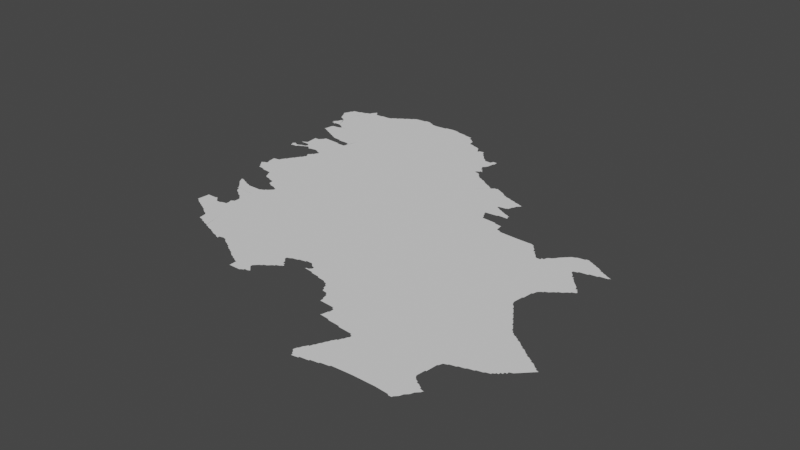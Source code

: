 # Source: serbia.blend  (saved by Blender 3.3.6; exported with 4.5.12 LTS)
import bpy
from mathutils import Matrix  # noqa: F401  (used for matrix-valued properties, if any)

bpy.ops.wm.read_factory_settings(use_empty=True)
scene = bpy.context.scene
scene.name = 'Scene'

# ---- collections
col_collection = bpy.data.collections.new('Collection'); scene.collection.children.link(col_collection)

# ---- node groups
ng_auto_smooth = bpy.data.node_groups.new('Auto Smooth', 'GeometryNodeTree')
_s = ng_auto_smooth.interface.new_socket(name='Geometry', in_out='OUTPUT', socket_type='NodeSocketGeometry')
_s = ng_auto_smooth.interface.new_socket(name='Geometry', in_out='INPUT', socket_type='NodeSocketGeometry')
_s = ng_auto_smooth.interface.new_socket(name='Angle', in_out='INPUT', socket_type='NodeSocketFloat')
_s.subtype = 'ANGLE'
_s.min_value = 0.0
_s.max_value = 3.142
ng_auto_smooth.is_modifier = True
_N = ng_auto_smooth.nodes; _L = ng_auto_smooth.links
n0 = _N.new('NodeGroupOutput'); n0.name = 'Group Output'; n0.location = (480, -100)
n1 = _N.new('NodeGroupInput'); n1.name = 'Group Input'; n1.location = (-420, -300)
n2 = _N.new('NodeGroupInput'); n2.name = 'Group Input.001'; n2.location = (-60, -100)
n3 = _N.new('GeometryNodeSetShadeSmooth'); n3.name = 'Set Shade Smooth'; n3.location = (120, -100)
n3.domain = 'EDGE'
n4 = _N.new('GeometryNodeSetShadeSmooth'); n4.name = 'Set Shade Smooth.001'; n4.location = (300, -100)
n5 = _N.new('GeometryNodeInputMeshEdgeAngle'); n5.name = 'Edge Angle'; n5.location = (-420, -220)
n6 = _N.new('GeometryNodeInputEdgeSmooth'); n6.name = 'Is Edge Smooth'; n6.location = (-60, -160)
n7 = _N.new('GeometryNodeInputShadeSmooth'); n7.name = 'Is Face Smooth'; n7.location = (-240, -340)
n8 = _N.new('FunctionNodeBooleanMath'); n8.name = 'Boolean Math'; n8.location = (-60, -220)
n9 = _N.new('FunctionNodeCompare'); n9.name = 'Compare'; n9.location = (-240, -180)
n9.operation = 'LESS_EQUAL'
_L.new(n5.outputs[0], n9.inputs[0])
_L.new(n4.outputs[0], n0.inputs[0])
_L.new(n1.outputs[1], n9.inputs[1])
_L.new(n9.outputs[0], n8.inputs[0])
_L.new(n7.outputs[0], n8.inputs[1])
_L.new(n2.outputs[0], n3.inputs[0])
_L.new(n6.outputs[0], n3.inputs[1])
_L.new(n3.outputs[0], n4.inputs[0])
_L.new(n8.outputs[0], n3.inputs[2])
n0.is_active_output = True

# ---- world
world_world = bpy.data.worlds.new('World'); scene.world = world_world
world_world.use_nodes = True; world_world.node_tree.nodes.clear()
_N = world_world.node_tree.nodes; _L = world_world.node_tree.links
n0 = _N.new('ShaderNodeOutputWorld'); n0.name = 'World Output'; n0.location = (300, 300)
n1 = _N.new('ShaderNodeBackground'); n1.name = 'Background'; n1.location = (10, 300)
n1.inputs[0].default_value = (0.05088, 0.05088, 0.05088, 1.0)
_L.new(n1.outputs[0], n0.inputs[0])
n0.is_active_output = True
world_world.color = (0.05088, 0.05088, 0.05088)
world_world.use_sun_shadow = False
world_world.sun_shadow_jitter_overblur = 0.0

# ---- meshes
me_mesh = bpy.data.meshes.new('Mesh')
me_mesh.from_pydata([(18.88, 45.76, -9.615e-08), (18.86, 45.8, -8.261e-08), (18.85, 45.81, -3.287e-08), (18.86, 45.84, -5.771e-08), (18.87, 45.79, -9.597e-08), (18.87, 45.85, -9.773e-08), (18.88, 45.89, -6.409e-08), (19.1, 44.39, -4.538e-08), (19.12, 44.36, -4.619e-08), (19.12, 44.39, -8.334e-08), (19.12, 44.4, -1.028e-07), (19.14, 44.33, -7.025e-08), (19.13, 44.35, -9.383e-08), (19.14, 44.44, -6.255e-08), (19.16, 44.3, -1.206e-07), (19.15, 44.33, -9.897e-08), (19.15, 44.41, -9.827e-08), (19.15, 44.43, -9.536e-08), (19.19, 44.53, -1.21e-07), (19.45, 44.41, -9.988e-08), (19.23, 44.29, -9.56e-08), (19.13, 44.52, -6.344e-08), (19.2, 44.56, -1.471e-07), (19.0, 44.9, -7.213e-08), (19.02, 44.86, -1.09e-07), (19.01, 44.89, -9.487e-08), (19.01, 44.91, -8.711e-08), (19.03, 44.86, -4.786e-08), (19.03, 44.87, -9.926e-08), (19.02, 44.92, 1.22e-08), (19.08, 44.87, -1.191e-07), (19.06, 44.9, -9.315e-08), (19.05, 44.98, -3.329e-08), (19.05, 44.98, -4.994e-08), (19.05, 44.98, -2.429e-08), (19.06, 44.99, -2.127e-07), (19.07, 44.98, -8.488e-08), (19.08, 45.0, 3.764e-07), (19.09, 44.89, -9.848e-08), (19.09, 44.91, -9.11e-08), (19.09, 44.98, 1.677e-08), (19.1, 45.01, -8.365e-08), (19.12, 44.9, -1.375e-07), (19.1, 44.92, -7.607e-08), (19.13, 44.98, -1.028e-07), (19.13, 44.91, -9.681e-08), (19.15, 44.93, -8.754e-08), (19.16, 44.92, -1.153e-07), (19.15, 44.94, 3.485e-07), (19.16, 44.95, -1.671e-07), (19.18, 45.05, -9.988e-08), (19.15, 44.94, -5.438e-08), (19.15, 44.96, -5.67e-07), (19.15, 44.97, -9.391e-08), (19.17, 44.93, -9.597e-08), (19.2, 44.92, -6.354e-08), (19.19, 44.93, -9.597e-08), (18.98, 45.38, -9.666e-08), (18.99, 45.39, -8.939e-08), (19.0, 45.47, -8.06e-08), (19.02, 45.36, -7.525e-08), (19.01, 45.37, -9.451e-08), (19.01, 45.47, -9.914e-08), (19.06, 45.34, -7.937e-08), (19.05, 45.35, -9.509e-08), (19.09, 45.13, -8.745e-08), (19.1, 45.32, -7.776e-08), (19.09, 45.33, -9.456e-08), (19.13, 45.13, -9.217e-08), (19.14, 45.3, -8.576e-08), (19.13, 45.31, -9.322e-08), (19.15, 45.15, -5.377e-08), (19.16, 45.16, -6.193e-08), (19.17, 45.17, -9.5e-08), (19.18, 45.19, 6.057e-07), (19.17, 45.18, -7.755e-07), (19.18, 45.28, -8.271e-08), (19.17, 45.29, -9.792e-08), (19.19, 45.19, -1.131e-07), (18.9, 45.72, -9.477e-08), (18.89, 45.75, -9.902e-08), (18.92, 45.57, -6.589e-08), (18.92, 45.7, -6.759e-08), (18.91, 45.71, -8.869e-08), (18.93, 45.55, -7.577e-08), (18.93, 45.57, -9.926e-08), (18.93, 45.59, -9.026e-08), (18.94, 45.6, -6.354e-08), (18.95, 45.69, -9.407e-08), (18.95, 45.54, -6.598e-08), (18.95, 45.55, -9.751e-08), (18.95, 45.61, -9.292e-08), (18.96, 45.64, -1.398e-07), (18.96, 45.68, -7.467e-08), (18.97, 45.54, -5.76e-08), (18.97, 45.55, -9.456e-08), (18.97, 45.65, -8.848e-08), (18.97, 45.67, -1.017e-07), (18.98, 45.67, -6.075e-08), (19.01, 45.48, -7.393e-08), (19.03, 45.55, -2.3e-07), (19.04, 45.54, -7.887e-08), (19.05, 45.48, -7.944e-08), (19.67, 45.91, -9.988e-08), (19.09, 45.49, -1.032e-07), (19.08, 45.52, -6.471e-08), (19.07, 45.53, -9.194e-08), (19.1, 45.5, -9.711e-08), (19.09, 45.51, -6.363e-08), (19.16, 45.5, -9.988e-08), (19.1, 45.51, -7.931e-08), (18.89, 45.89, -9.61e-08), (18.9, 45.92, -8.665e-08), (18.97, 45.93, -9.795e-08), (18.97, 45.94, -7.227e-08), (19.03, 45.95, -9.033e-08), (19.03, 45.96, -3.514e-08), (19.07, 45.97, -9.681e-08), (19.08, 46.0, -1.143e-07), (19.09, 46.01, -6.967e-08), (19.11, 46.04, -8.519e-08), (19.15, 45.99, -9.789e-08), (19.14, 46.0, -8.222e-08), (19.13, 46.01, -9.399e-08), (19.12, 46.03, -7.132e-08), (19.29, 45.94, -9.988e-08), (19.21, 45.99, -9.593e-08), (19.25, 43.47, -8.275e-08), (19.26, 43.59, -2.806e-08), (19.27, 43.46, -6.928e-08), (19.27, 43.47, -9.884e-08), (19.3, 43.44, -8.298e-08), (19.29, 43.45, -9.004e-08), (19.39, 43.57, -1.167e-07), (19.34, 43.42, -9.405e-08), (19.33, 43.43, -9.21e-08), (19.38, 43.4, -8.551e-08), (19.37, 43.41, -9.419e-08), (19.63, 43.42, -9.988e-08), (19.41, 43.55, -9.704e-08), (19.42, 43.38, -9.66e-08), (19.41, 43.39, -9.631e-08), (19.45, 43.36, -7.01e-08), (19.45, 43.37, -9.762e-08), (19.48, 43.34, -6.879e-08), (19.47, 43.35, -8.953e-08), (19.51, 43.33, -4.409e-08), (19.35, 43.59, -1.031e-07), (19.38, 43.58, -8.95e-08), (19.36, 43.6, -1.184e-07), (19.37, 43.59, -9.5e-08), (19.38, 43.82, -1.759e-07), (19.4, 43.8, -4.412e-08), (19.39, 43.81, -8.469e-08), (19.43, 43.79, -7.168e-08), (19.45, 43.55, -1.223e-07), (19.43, 43.78, -7.311e-08), (19.46, 43.56, -7.197e-08), (19.46, 43.76, -1.175e-07), (19.45, 43.77, -8.682e-08), (19.51, 43.57, -9.109e-08), (19.5, 43.63, 7.112e-08), (19.49, 43.74, -7.311e-08), (19.49, 43.75, -9.726e-08), (19.51, 43.6, -9.047e-08), (19.51, 43.64, -8.647e-08), (19.52, 43.71, -5.85e-08), (19.51, 43.73, -8.601e-08), (19.24, 43.99, -6.736e-08), (19.24, 44.01, -5.005e-08), (19.26, 43.96, -1.19e-07), (19.25, 43.99, -9.76e-08), (19.28, 43.94, -1.393e-07), (19.28, 44.0, -7.657e-08), (19.3, 43.92, -5.327e-08), (19.29, 43.93, -8.331e-08), (19.33, 43.97, -1.093e-07), (19.29, 43.99, -9.341e-08), (19.32, 43.9, -6.633e-08), (19.31, 43.91, -9.099e-08), (19.33, 43.98, -7.757e-08), (19.34, 43.87, -7.275e-08), (19.33, 43.89, -9.399e-08), (19.57, 43.84, -9.988e-08), (19.35, 43.85, -7.469e-08), (19.35, 43.87, -9.681e-08), (19.39, 43.95, -9.645e-08), (19.37, 43.85, -9.485e-08), (19.38, 43.96, -8.124e-08), (19.44, 44.16, -7.348e-08), (19.53, 43.95, -9.74e-08), (19.5, 44.1, -1.231e-07), (19.49, 44.15, -8.854e-08), (19.23, 44.28, -8.523e-08), (19.33, 44.27, -1.116e-07), (19.34, 44.24, -8.979e-08), (19.36, 44.2, -5.771e-08), (19.35, 44.23, -9.476e-08), (19.38, 44.18, -9.756e-08), (19.37, 44.19, -9.258e-08), (19.43, 44.17, -9.69e-08), (19.21, 44.57, -8.775e-08), (19.22, 44.59, -6.869e-08), (19.23, 44.59, -9.76e-08), (19.24, 44.62, -1.471e-07), (19.25, 44.63, -9.182e-08), (19.26, 44.65, -6.869e-08), (19.27, 44.65, -9.574e-08), (19.28, 44.68, -1.471e-07), (19.29, 44.69, -9.182e-08), (19.3, 44.71, -8.231e-08), (19.32, 44.74, -1.45e-07), (19.32, 44.77, -8.139e-08), (19.31, 44.8, -7.608e-08), (19.31, 44.71, -9.678e-08), (19.33, 44.75, -9.125e-08), (19.33, 44.77, -9.76e-08), (19.57, 44.78, -9.364e-08), (19.22, 44.9, -3.647e-08), (19.21, 44.91, -9.17e-08), (19.43, 45.17, -9.996e-08), (19.23, 44.91, -9.445e-08), (19.29, 44.92, -9.585e-08), (19.33, 44.91, -9.357e-08), (19.33, 44.81, -9.5e-08), (19.34, 44.83, -7.399e-08), (19.33, 44.9, -9.828e-08), (19.35, 44.83, -9.926e-08), (19.36, 44.86, -1.094e-07), (19.37, 44.87, -9.099e-08), (19.37, 44.89, -9.77e-08), (19.22, 45.26, -9.846e-08), (19.21, 45.27, -9.313e-08), (19.31, 45.25, -9.827e-08), (19.35, 45.18, -8.923e-08), (19.31, 45.24, -5.62e-08), (19.35, 45.17, -9.423e-08), (19.41, 45.24, -7.011e-08), (19.44, 45.19, -8.529e-08), (19.43, 45.23, -9.539e-08), (19.47, 45.32, -9.988e-08), (19.22, 46.0, -5.764e-08), (19.29, 46.0, -9.668e-08), (19.33, 46.01, -7.629e-08), (19.33, 46.02, -7.399e-08), (19.35, 46.03, -9.008e-08), (19.36, 46.04, -1.193e-07), (19.39, 46.05, -9.594e-08), (19.39, 46.06, -7.311e-08), (19.41, 46.07, -9.567e-08), (19.45, 46.09, -9.804e-08), (19.42, 46.08, -1.175e-07), (19.45, 46.1, -7.311e-08), (19.47, 46.11, -9.306e-08), (19.48, 46.12, -1.175e-07), (19.51, 46.13, -9.804e-08), (19.51, 46.14, -7.311e-08), (19.64, 43.2, -1.063e-07), (19.69, 43.18, -8.01e-08), (19.69, 43.19, -9.925e-08), (19.74, 43.16, -6.293e-08), (19.73, 43.17, -9.221e-08), (19.79, 43.15, -9.794e-08), (19.8, 43.14, -8.064e-08), (19.84, 43.12, -5.284e-08), (19.83, 43.13, -9.122e-08), (19.54, 43.24, -7.085e-08), (19.53, 43.31, -9.815e-08), (19.59, 43.23, -8.649e-08), (19.59, 43.22, -7.906e-08), (19.63, 43.21, -9.028e-08), (19.53, 43.65, -1.036e-07), (19.53, 43.71, -8.903e-08), (19.54, 43.96, -1.221e-07), (19.53, 44.08, -7.552e-08), (19.53, 44.09, -9.941e-08), (19.57, 43.97, -9.896e-08), (19.57, 43.98, -7.399e-08), (19.59, 44.07, -9.558e-08), (19.59, 43.99, -8.872e-08), (19.6, 44.0, -6.193e-08), (19.6, 44.06, -4.457e-08), (19.61, 44.01, -9.823e-08), (19.63, 44.03, -4.22e-08), (19.63, 44.05, -9.614e-08), (20.29, 44.12, -9.813e-08), (19.53, 46.15, -9.306e-08), (19.54, 46.16, -9.191e-08), (19.65, 46.17, -9.528e-08), (19.65, 46.18, -6.604e-08), (19.71, 46.18, -1.008e-07), (19.75, 46.16, -9.622e-08), (19.71, 46.17, -9.848e-08), (19.75, 46.15, -7.042e-08), (19.8, 46.14, -3.923e-08), (19.82, 46.14, -7.346e-08), (19.89, 43.11, -9.912e-08), (19.9, 43.1, -5.375e-08), (19.93, 43.09, -6.045e-08), (19.93, 43.11, -7.488e-08), (19.97, 43.12, -9.478e-08), (20.36, 43.22, -9.988e-08), (20.01, 43.11, -9.745e-08), (20.01, 43.1, -7.068e-08), (20.04, 43.08, -8.572e-08), (20.03, 43.09, -9.792e-08), (20.08, 43.06, -9.696e-08), (20.07, 43.07, -9.75e-08), (20.11, 43.04, -7.01e-08), (20.11, 43.05, -9.848e-08), (20.14, 43.02, -9.701e-08), (20.13, 43.03, -9.052e-08), (20.17, 43.01, -9.515e-08), (20.77, 45.0, -9.774e-08), (20.09, 46.15, -9.918e-08), (20.01, 46.17, -9.345e-08), (20.21, 45.98, -9.988e-08), (19.93, 46.15, -9.324e-08), (19.93, 46.16, -4.661e-08), (20.08, 46.16, -4.578e-08), (20.18, 46.14, -6.933e-08), (20.35, 42.84, -7.869e-08), (20.35, 42.91, -1.064e-07), (20.46, 42.84, -1.016e-07), (20.47, 42.85, -9.789e-08), (20.18, 43.0, -1.028e-07), (20.21, 42.98, -6.835e-08), (20.21, 42.99, -9.76e-08), (20.24, 42.96, -8.666e-08), (20.23, 42.97, -8.93e-08), (20.28, 42.94, -9.877e-08), (20.27, 42.95, -9.4e-08), (20.32, 42.92, -1.11e-07), (20.31, 42.93, -9.39e-08), (20.49, 42.95, -9.928e-08), (20.49, 42.93, -9.725e-08), (20.44, 45.76, -9.988e-08), (20.35, 45.99, -1.03e-07), (20.32, 46.06, -8.659e-08), (20.31, 46.07, -8.67e-08), (20.33, 46.05, -9.443e-08), (20.41, 45.97, -9.463e-08), (20.34, 46.05, -6.891e-08), (20.4, 45.98, -7.129e-08), (20.46, 45.96, -7.596e-08), (20.47, 45.95, -9.603e-08), (20.19, 46.13, -9.247e-08), (20.27, 46.09, -9.728e-08), (20.27, 46.12, -7.694e-08), (20.3, 46.08, -1.62e-07), (20.49, 42.86, -7.058e-08), (20.49, 42.87, -9.908e-08), (20.52, 42.87, -8.829e-08), (20.51, 42.91, -9.323e-08), (20.5, 42.92, -5.327e-08), (20.51, 42.97, 4.187e-08), (20.54, 43.09, -9.988e-08), (20.54, 42.88, 2.841e-08), (20.52, 42.9, 1.303e-09), (20.52, 42.98, -5.868e-08), (20.53, 42.99, -9.306e-08), (20.55, 43.0, -7.025e-08), (20.55, 43.01, -9.76e-08), (20.58, 43.02, -1.62e-07), (20.59, 43.03, -8.67e-08), (20.61, 43.19, -8.981e-08), (20.6, 43.04, -7.589e-08), (20.61, 43.05, -9.306e-08), (20.63, 43.07, -9.522e-08), (20.62, 43.18, -1.108e-07), (20.63, 43.06, -7.025e-08), (20.65, 43.13, -9.84e-08), (20.64, 43.16, -1.111e-07), (20.66, 43.08, -1.149e-07), (20.67, 43.09, -8.67e-08), (20.67, 43.11, -9.848e-08), (20.67, 43.13, -7.732e-08), (20.69, 43.1, 3.445e-07), (20.68, 43.11, -2.032e-07), (20.61, 43.21, -8.121e-08), (20.64, 43.22, -2.428e-08), (20.65, 43.23, -9.246e-08), (20.7, 43.24, -8.845e-08), (20.71, 43.25, -8.578e-08), (20.77, 43.26, -7.641e-08), (20.77, 43.27, -8.969e-08), (20.7, 45.62, -9.052e-08), (20.69, 45.77, -7.424e-08), (20.71, 45.75, -9.078e-08), (20.77, 45.75, -9.426e-08), (20.77, 45.47, -9.988e-08), (20.78, 45.49, -1.649e-07), (20.77, 45.61, -9.029e-08), (20.77, 45.63, -9.848e-08), (20.78, 45.5, -5.448e-08), (20.78, 45.49, -7.355e-08), (20.79, 45.51, -9.067e-08), (20.81, 45.53, -9.656e-08), (20.81, 45.55, -9.645e-08), (20.79, 45.57, -9.926e-08), (20.78, 45.6, -1.282e-07), (20.78, 45.63, -7.025e-08), (20.79, 45.65, -9.095e-08), (20.51, 45.89, -9.791e-08), (20.5, 45.92, -5.384e-08), (20.49, 45.93, -8.869e-08), (20.48, 45.95, -7.167e-08), (20.59, 45.87, -9.958e-08), (20.53, 45.89, -9.853e-08), (20.53, 45.9, -6.049e-08), (20.58, 45.9, -1.029e-07), (20.57, 45.91, -7.084e-08), (20.61, 45.85, -9.438e-08), (20.6, 45.87, -7.132e-08), (20.63, 45.83, -8.92e-08), (20.62, 45.84, -6.126e-08), (20.66, 45.79, -8.025e-08), (20.65, 45.81, -6.998e-08), (20.68, 45.78, -4.217e-08), (20.78, 45.78, -4.834e-08), (20.84, 43.18, 2.116e-07), (20.85, 43.19, -8.871e-08), (20.86, 43.19, -2.225e-07), (20.93, 43.17, -6.983e-08), (20.87, 43.19, -3.263e-07), (20.89, 43.21, -9.72e-08), (20.93, 43.16, -5.327e-08), (21.01, 43.15, -9.414e-08), (21.02, 43.14, -7.705e-08), (21.09, 43.13, -9.714e-08), (21.1, 43.12, -1.52e-08), (20.83, 43.27, -1.189e-07), (20.84, 43.26, -1.011e-07), (20.86, 43.24, -1.111e-07), (20.89, 43.23, -9.822e-08), (21.28, 45.06, -9.988e-08), (20.89, 45.41, -9.901e-08), (20.87, 45.43, -8.834e-08), (20.88, 45.42, -6.538e-08), (20.92, 45.4, -1.038e-07), (20.99, 45.35, -9.905e-08), (20.93, 45.39, -9.068e-08), (20.97, 45.37, -8.96e-08), (20.96, 45.38, -9.319e-08), (21.03, 45.33, -9.832e-08), (20.99, 45.36, -6.835e-08), (21.02, 45.34, -9.879e-08), (21.06, 45.32, -8.789e-08), (21.07, 45.31, -9.095e-08), (21.09, 45.29, -9.907e-08), (21.09, 45.3, -7.195e-08), (21.11, 45.29, -9.692e-08), (21.12, 45.3, -5.951e-08), (20.81, 45.52, -6.748e-08), (20.81, 45.57, -7.55e-08), (20.8, 45.66, -8.48e-08), (20.81, 45.73, -1.284e-07), (20.83, 45.47, -9.315e-08), (20.83, 45.48, -4.661e-08), (20.83, 45.53, -7.577e-08), (20.82, 45.55, -6.973e-08), (20.82, 45.74, -4.896e-08), (20.85, 45.45, 1.351e-08), (20.84, 45.47, -6.835e-08), (20.82, 45.78, -3.847e-08), (21.4, 42.76, -8.333e-08), (21.41, 42.77, -8.816e-08), (21.42, 42.82, -6.782e-08), (21.41, 42.88, -4.717e-08), (21.49, 42.75, -1.016e-07), (21.43, 42.83, -9.932e-08), (21.43, 42.87, -9.963e-08), (21.14, 43.09, -8.198e-08), (21.13, 43.11, -8.823e-08), (21.16, 43.05, -9.624e-08), (21.15, 43.09, -9.555e-08), (21.18, 43.02, -8.57e-08), (21.17, 43.05, -9.866e-08), (21.23, 43.01, -9.625e-08), (21.24, 42.99, -5.845e-08), (21.26, 42.94, -5.375e-08), (21.25, 42.99, -8.684e-08), (21.27, 42.9, -7.873e-08), (21.27, 42.93, -9.603e-08), (21.41, 42.89, -9.394e-08), (21.38, 44.8, -9.241e-08), (21.39, 44.77, -9.538e-08), (21.53, 44.76, -9.127e-08), (21.35, 44.85, -9.241e-08), (21.36, 44.84, -7.894e-08), (21.35, 44.86, 1.391e-07), (21.35, 44.87, -9.023e-08), (21.41, 44.99, -1.024e-07), (21.37, 44.81, -9.11e-08), (21.37, 44.87, -8.918e-08), (21.36, 45.02, -5.299e-07), (21.37, 45.02, 9.378e-09), (21.37, 45.03, -9.093e-08), (21.45, 44.97, -1.049e-07), (21.4, 45.0, -1.953e-07), (21.47, 45.09, -1.118e-07), (21.46, 44.88, -6.67e-08), (21.44, 44.98, -7.99e-08), (21.44, 45.04, -7.475e-08), (21.13, 45.31, -9.419e-08), (21.15, 45.31, -9.221e-08), (21.16, 45.32, -7.021e-08), (21.17, 45.31, -9.583e-08), (21.21, 45.29, -9.386e-08), (21.2, 45.3, -1.275e-07), (21.24, 45.28, -8.936e-08), (21.27, 45.26, -8.117e-08), (21.25, 45.27, -8.781e-08), (21.3, 45.24, -9.691e-08), (21.27, 45.25, -9.677e-08), (21.31, 45.23, -8.511e-08), (21.36, 45.22, -7.224e-08), (21.37, 45.21, -9.518e-08), (21.42, 45.2, -1.076e-07), (21.43, 45.19, -9.022e-08), (21.58, 42.3, -6.023e-08), (21.57, 42.31, -5.967e-09), (21.58, 42.34, -5.438e-08), (21.6, 42.27, -7.166e-08), (21.59, 42.29, -9.861e-08), (21.59, 42.35, -9.41e-08), (21.6, 42.38, -1.154e-07), (21.61, 42.25, -6.466e-08), (21.61, 42.27, -1.002e-07), (21.61, 42.39, -9.738e-08), (21.62, 42.41, -7.195e-08), (21.63, 42.41, -9.899e-08), (21.67, 42.26, -7.584e-08), (21.64, 42.44, -1.005e-07), (21.65, 42.45, -9.48e-08), (21.66, 42.48, -1.199e-07), (21.67, 42.27, -9.241e-08), (21.75, 42.45, -9.988e-08), (21.67, 42.49, -9.5e-08), (21.68, 42.52, -1.151e-07), (21.69, 42.53, -9.087e-08), (21.7, 42.56, -1.059e-07), (21.75, 42.28, -8.526e-08), (21.71, 42.57, -9.501e-08), (21.75, 42.29, -9.79e-08), (21.5, 42.74, -7.086e-08), (21.61, 42.73, -9.74e-08), (21.62, 42.72, -7.786e-08), (21.72, 42.59, -7.167e-08), (21.75, 42.71, -9.977e-08), (21.73, 42.59, -9.228e-08), (21.74, 42.62, -1.257e-07), (21.75, 42.63, -9.677e-08), (21.76, 42.66, -9.816e-08), (21.75, 42.7, -5.261e-08), (22.04, 43.82, -7.764e-08), (21.53, 44.75, -9.166e-08), (21.6, 44.74, -1.048e-07), (21.61, 44.67, -1.014e-07), (21.65, 44.65, -1.014e-07), (21.65, 44.66, -4.661e-08), (21.84, 44.64, -8.95e-08), (21.45, 45.05, -9.349e-08), (21.47, 44.89, -9.591e-08), (21.48, 44.96, -9.088e-08), (21.46, 45.05, -9.49e-08), (21.49, 44.95, -9.486e-08), (21.48, 45.1, -9.283e-08), (21.53, 44.93, -9.665e-08), (21.53, 44.94, -9.463e-08), (21.54, 44.89, 1.144e-07), (21.56, 44.89, 5.341e-09), (21.55, 44.91, -9.104e-08), (21.55, 44.93, -8.24e-08), (21.48, 45.18, -6.365e-08), (21.49, 45.13, -9.665e-08), (21.49, 45.17, -9.136e-08), (21.5, 45.14, -2.145e-07), (21.51, 45.17, 1.168e-07), (21.52, 45.16, 1.369e-07), (21.82, 42.3, -8.859e-08), (21.83, 42.31, -9.475e-08), (21.9, 42.32, -7.246e-08), (21.91, 42.33, -9.785e-08), (22.22, 42.5, -9.988e-08), (22.09, 42.34, -9.278e-08), (21.77, 42.67, -9.41e-08), (21.77, 42.69, -8.823e-08), (22.19, 43.23, -9.988e-08), (22.39, 44.2, -9.988e-08), (21.99, 44.63, -9.822e-08), (21.98, 44.64, -5.571e-08), (22.01, 44.61, -5.226e-08), (22.0, 44.63, -7.01e-08), (22.03, 44.59, -8.161e-08), (22.05, 44.55, -9.926e-08), (22.04, 44.58, -1.576e-07), (22.07, 44.53, -9.5e-08), (22.07, 44.55, -7.55e-08), (22.2, 42.34, -9.065e-08), (22.29, 42.34, -7.673e-08), (22.41, 42.33, -9.658e-08), (22.43, 42.69, -9.884e-08), (22.42, 42.61, -9.211e-08), (22.39, 43.77, -7.066e-08), (22.38, 43.8, -1.092e-07), (22.38, 43.81, -5.966e-08), (22.43, 43.71, -9.857e-08), (22.41, 43.99, -9.805e-08), (22.39, 43.89, -9.191e-08), (22.13, 44.47, -9.862e-08), (22.32, 44.43, -9.988e-08), (22.17, 44.47, -1.227e-07), (22.11, 44.49, -9.221e-08), (22.09, 44.51, -9.587e-08), (22.08, 44.53, -7.391e-08), (22.1, 44.51, -7.275e-08), (22.12, 44.48, -6.703e-08), (22.17, 44.49, -7.732e-08), (22.19, 44.49, -9.578e-08), (22.2, 44.52, -1.847e-07), (22.21, 44.53, -7.679e-08), (22.23, 44.54, -1.218e-08), (22.25, 44.56, -5.494e-08), (22.27, 44.59, -5.088e-08), (22.28, 44.6, -5.327e-08), (22.29, 44.61, -8.517e-08), (22.3, 44.62, -6.326e-08), (22.31, 44.63, -9.185e-08), (22.32, 44.64, -6.126e-08), (22.33, 44.65, -9.034e-08), (22.34, 44.66, -8.376e-08), (22.37, 44.67, -9.339e-08), (22.38, 44.68, -8.005e-08), (22.51, 44.49, -1.156e-07), (22.42, 42.32, -4.578e-08), (22.45, 42.32, -7.018e-08), (22.45, 42.33, -9.508e-08), (22.46, 42.34, -8.911e-08), (22.47, 42.35, -8.804e-08), (22.49, 42.39, -9.489e-08), (22.5, 42.54, -1.025e-07), (22.47, 42.55, -9.926e-08), (22.48, 42.36, -1.172e-07), (22.53, 42.45, -9.775e-08), (22.5, 42.4, -6.354e-08), (22.51, 42.41, -7.727e-08), (22.53, 42.52, -8.601e-08), (22.51, 42.53, -9.21e-08), (22.52, 42.42, -1.034e-07), (22.53, 42.51, -9.848e-08), (22.54, 42.46, -6.193e-08), (22.55, 42.47, -9.63e-08), (22.56, 42.48, -1.716e-07), (22.56, 42.5, -2.023e-07), (22.57, 42.5, -7.658e-08), (22.45, 42.57, -9.21e-08), (22.43, 42.59, -8.705e-08), (22.44, 42.58, -5.868e-08), (22.44, 42.69, -7.734e-08), (22.45, 42.79, -9.142e-08), (22.47, 42.56, -7.311e-08), (22.46, 42.8, -6.273e-08), (22.47, 42.83, -8.933e-08), (22.5, 42.84, -8.735e-08), (22.51, 42.85, -9.368e-08), (22.56, 42.86, -9.556e-08), (22.57, 42.87, -9.768e-08), (22.62, 42.88, -9.962e-08), (22.63, 42.89, -9.845e-08), (22.68, 42.9, -9.713e-08), (22.69, 42.91, -9.561e-08), (22.57, 43.51, -9.582e-08), (22.58, 43.5, -9.674e-08), (22.63, 43.43, -9.439e-08), (22.59, 43.47, -9.76e-08), (22.61, 43.45, -9.5e-08), (22.6, 43.47, -6.869e-08), (22.63, 43.44, -7.399e-08), (22.67, 43.41, -9.179e-08), (22.66, 43.42, -7.658e-08), (22.69, 43.39, -9.563e-08), (22.69, 43.4, -6.95e-08), (22.72, 43.38, -1.507e-07), (22.41, 43.75, -8.804e-08), (22.4, 43.76, -6.354e-08), (22.45, 43.69, -8.787e-08), (22.42, 43.74, -1.27e-07), (22.47, 43.65, -9.598e-08), (22.44, 43.71, -6.516e-08), (22.49, 43.63, -9.458e-08), (22.46, 43.68, -1.195e-07), (22.51, 43.59, -9.435e-08), (22.5, 43.62, -9.183e-08), (22.48, 43.65, -6.516e-08), (22.55, 43.53, -9.627e-08), (22.54, 43.56, -9.175e-08), (22.53, 43.57, -8.978e-08), (22.52, 43.59, -6.95e-08), (22.56, 43.53, -6.95e-08), (22.4, 43.9, -6.486e-08), (22.42, 43.99, -7.826e-08), (22.43, 44.03, -9.319e-08), (22.44, 44.04, -6.326e-08), (22.45, 44.05, -9.317e-08), (22.47, 44.06, -7.295e-08), (22.47, 44.07, -9.76e-08), (22.5, 44.08, -1.612e-07), (22.51, 44.09, -8.791e-08), (22.52, 44.1, -6.326e-08), (22.53, 44.11, -9.306e-08), (22.55, 44.12, -7.025e-08), (22.55, 44.13, -9.76e-08), (22.58, 44.14, -1.147e-07), (22.59, 44.15, -8.67e-08), (22.6, 44.16, -7.589e-08), (22.48, 44.44, -1.069e-07), (22.47, 44.45, -8.928e-08), (22.47, 44.47, -8.905e-08), (22.5, 44.42, -1.098e-07), (22.51, 44.48, -6.604e-08), (22.51, 44.39, -9.469e-08), (22.55, 44.35, -9.453e-08), (22.53, 44.37, -9.681e-08), (22.53, 44.39, -7.469e-08), (22.63, 44.25, -9.994e-08), (22.56, 44.34, -8.293e-08), (22.55, 44.36, -7.135e-08), (22.58, 44.32, -7.611e-08), (22.57, 44.33, -9.185e-08), (22.59, 44.31, -8.814e-08), (22.61, 44.17, -8.881e-08), (22.62, 44.28, -1.103e-07), (22.6, 44.3, -1.366e-07), (22.63, 44.18, -7.025e-08), (22.63, 44.19, -9.76e-08), (22.65, 44.23, -1.075e-07), (22.66, 44.2, -1.604e-07), (22.65, 44.25, -7.584e-08), (22.67, 44.21, -8.005e-08), (22.66, 44.23, -7.132e-08), (22.45, 44.69, -9.573e-08), (22.45, 44.7, -6.207e-08), (22.53, 44.67, -9.904e-08), (22.48, 44.7, -1.089e-07), (22.49, 44.69, -9.419e-08), (22.52, 44.68, -9.73e-08), (22.59, 44.58, -9.988e-08), (22.56, 44.66, -9.266e-08), (22.57, 44.65, -9.11e-08), (22.59, 44.5, -9.648e-08), (22.59, 44.51, -9.386e-08), (22.6, 44.64, -7.269e-08), (22.61, 44.63, -8.826e-08), (22.66, 44.52, -9.65e-08), (22.63, 44.61, -9.926e-08), (22.63, 44.62, -7.058e-08), (22.66, 44.6, -1.003e-07), (22.67, 44.53, -8.728e-08), (22.67, 44.59, -9.157e-08), (22.7, 44.58, -1.238e-07), (22.74, 44.56, -5.502e-08), (22.71, 44.57, -9.597e-08), (22.74, 42.92, -7.328e-08), (22.75, 42.93, -9.518e-08), (22.79, 42.95, -9.788e-08), (22.79, 42.94, -9.332e-08), (22.81, 42.97, -9.594e-08), (22.81, 42.96, -7.283e-08), (22.83, 42.97, -7.468e-08), (22.83, 42.99, -9.76e-08), (22.85, 42.99, -7.698e-08), (22.85, 43.01, -9.926e-08), (22.87, 43.03, -9.771e-08), (22.87, 43.01, -7.732e-08), (22.9, 43.04, -1.262e-07), (22.92, 43.06, -1.115e-07), (22.93, 43.07, -7.134e-08), (22.96, 43.2, -8.471e-08), (22.95, 43.09, -8.192e-08), (22.96, 43.1, -5.327e-08), (22.97, 43.11, -8.928e-08), (22.99, 43.13, -9.02e-08), (22.99, 43.18, -9.316e-08), (22.97, 43.19, -9.306e-08), (22.98, 43.12, -5.327e-08), (22.99, 43.17, -5.486e-08), (23.0, 43.14, -6.126e-08), (23.01, 43.15, -9.185e-08), (23.02, 43.16, -1.65e-07), (22.74, 43.36, -7.878e-08), (22.73, 43.37, -8.616e-08), (22.75, 43.35, -9.306e-08), (22.77, 43.33, -9.592e-08), (22.77, 43.34, -7.166e-08), (22.81, 43.31, -9.441e-08), (22.8, 43.32, -1.05e-07), (22.83, 43.29, -9.5e-08), (22.82, 43.3, -6.354e-08), (22.85, 43.27, -9.926e-08), (22.85, 43.28, -7.399e-08), (22.89, 43.25, -9.172e-08), (22.88, 43.26, -1.414e-07), (22.91, 43.23, -9.469e-08), (22.91, 43.24, -6.748e-08), (22.95, 43.21, -8.758e-08), (22.94, 43.22, -1.504e-07), (22.74, 44.54, -5.478e-08), (22.75, 44.55, -8.943e-07), (22.76, 44.55, 1.921e-07), (22.77, 44.55, -4.994e-08), (22.77, 44.55, -3.329e-08), (22.76, 44.55, 1.287e-06)], [(33, 34), (810, 811), (32, 33)], [(3, 5, 2), (15, 11, 12), (16, 8, 9), (10, 16, 9), (19, 12, 16), (19, 17, 18), (18, 13, 21), (29, 25, 26), (25, 30, 28), (29, 30, 25), (35, 36, 34), (31, 38, 30), (37, 40, 36), (39, 42, 38), (50, 37, 41), (50, 44, 40), (46, 47, 45), (53, 44, 50), (49, 54, 46), (61, 57, 58), (59, 62, 58), (64, 60, 61), (62, 64, 61), (67, 63, 62), (70, 66, 67), (72, 50, 71), (77, 69, 70), (75, 50, 73), (88, 82, 83), (80, 83, 79), (90, 84, 85), (86, 90, 85), (90, 94, 89), (100, 98, 97), (100, 95, 86), (100, 86, 91), (97, 93, 88), (102, 62, 99), (103, 100, 97), (104, 62, 102), (108, 106, 103), (107, 109, 104), (109, 110, 108), (5, 4, 1), (6, 111, 5), (112, 113, 111), (114, 97, 113), (97, 80, 5), (116, 97, 115), (117, 119, 97), (118, 119, 117), (121, 97, 119), (120, 123, 119), (125, 97, 121), (128, 130, 127), (132, 129, 130), (134, 135, 133), (138, 137, 134), (139, 134, 133), (145, 142, 143), (147, 133, 128), (148, 133, 147), (149, 150, 147), (154, 152, 153), (183, 154, 187), (183, 156, 154), (138, 139, 155), (157, 138, 155), (157, 160, 138), (183, 158, 159), (173, 170, 171), (173, 171, 169), (177, 172, 170), (177, 170, 173), (183, 178, 179), (183, 179, 175), (183, 181, 182), (186, 183, 176), (187, 184, 185), (188, 186, 176), (190, 183, 186), (19, 20, 15), (197, 195, 194), (198, 199, 197), (19, 198, 197), (19, 189, 200), (19, 200, 198), (203, 19, 201), (204, 19, 203), (206, 207, 205), (214, 19, 210), (217, 215, 216), (217, 216, 212), (219, 55, 56), (221, 218, 219), (222, 219, 50), (224, 217, 212), (225, 217, 224), (228, 217, 227), (220, 226, 223), (229, 217, 228), (217, 229, 230), (233, 231, 232), (234, 50, 78), (240, 233, 77), (240, 235, 233), (239, 237, 240), (244, 245, 243), (247, 125, 245), (246, 247, 245), (103, 125, 247), (249, 103, 247), (103, 249, 250), (251, 250, 249), (252, 103, 250), (254, 103, 253), (254, 255, 103), (138, 258, 259), (262, 260, 261), (138, 266, 267), (267, 146, 138), (138, 269, 268), (270, 269, 138), (138, 164, 271), (183, 271, 272), (183, 272, 167), (183, 167, 163), (275, 191, 192), (190, 276, 183), (273, 276, 190), (19, 278, 275), (282, 183, 276), (279, 282, 276), (285, 281, 278), (285, 282, 283), (285, 183, 282), (220, 240, 103), (256, 103, 255), (287, 103, 286), (287, 288, 103), (293, 103, 291), (294, 103, 293), (295, 103, 294), (296, 264, 265), (296, 265, 262), (296, 300, 299), (305, 303, 302), (307, 304, 305), (301, 307, 305), (311, 308, 309), (301, 309, 307), (312, 310, 311), (301, 296, 138), (183, 301, 138), (313, 220, 103), (315, 103, 317), (322, 323, 321), (329, 326, 327), (301, 327, 312), (301, 330, 331), (301, 331, 328), (333, 330, 301), (334, 332, 333), (334, 333, 301), (335, 323, 334), (338, 337, 316), (340, 337, 338), (341, 336, 337), (342, 337, 340), (344, 336, 341), (345, 336, 344), (346, 316, 320), (348, 316, 346), (348, 347, 316), (349, 316, 347), (354, 353, 335), (356, 334, 301), (356, 359, 355), (356, 361, 360), (356, 363, 362), (356, 367, 366), (368, 370, 367), (371, 374, 373), (378, 374, 375), (301, 380, 379), (301, 382, 381), (285, 383, 382), (285, 385, 384), (386, 313, 336), (388, 386, 387), (390, 313, 386), (386, 396, 391), (400, 386, 392), (386, 401, 393), (406, 336, 345), (408, 407, 403), (409, 410, 408), (413, 412, 407), (416, 386, 336), (417, 336, 414), (387, 386, 416), (419, 456, 389), (422, 423, 420), (425, 423, 424), (427, 426, 423), (588, 427, 425), (588, 429, 428), (285, 431, 385), (432, 431, 285), (588, 434, 432), (588, 432, 285), (438, 436, 437), (440, 313, 436), (441, 436, 439), (442, 440, 441), (444, 313, 440), (445, 440, 442), (446, 444, 440), (447, 313, 444), (448, 313, 447), (450, 313, 448), (395, 457, 390), (397, 453, 396), (454, 398, 399), (458, 457, 395), (460, 397, 398), (462, 313, 457), (464, 456, 419), (469, 465, 466), (588, 430, 429), (588, 475, 472), (477, 474, 475), (588, 482, 483), (588, 483, 481), (471, 468, 484), (471, 484, 588), (488, 285, 313), (490, 488, 313), (491, 490, 313), (493, 485, 285), (498, 313, 492), (500, 497, 435), (452, 504, 451), (505, 507, 504), (506, 507, 505), (508, 504, 507), (510, 435, 504), (510, 504, 508), (512, 435, 510), (514, 435, 511), (516, 435, 515), (517, 435, 516), (518, 435, 517), (519, 500, 518), (524, 520, 521), (522, 524, 521), (526, 529, 525), (530, 531, 529), (528, 532, 527), (537, 528, 529), (537, 529, 531), (539, 537, 538), (537, 533, 534), (471, 469, 470), (549, 546, 471), (549, 471, 588), (555, 588, 285), (556, 285, 487), (557, 285, 556), (559, 285, 558), (560, 559, 558), (498, 563, 501), (500, 565, 562), (566, 563, 564), (568, 563, 566), (573, 570, 568), (574, 500, 519), (576, 575, 500), (578, 575, 576), (537, 580, 544), (537, 581, 580), (584, 581, 537), (537, 543, 550), (552, 537, 550), (553, 537, 552), (584, 537, 553), (586, 584, 553), (587, 584, 586), (584, 587, 549), (588, 584, 549), (591, 559, 561), (594, 559, 592), (596, 559, 594), (598, 597, 595), (602, 584, 588), (555, 606, 605), (702, 608, 555), (614, 559, 597), (616, 613, 614), (618, 611, 612), (611, 619, 621), (622, 611, 621), (623, 611, 622), (625, 611, 624), (634, 611, 626), (628, 634, 626), (629, 634, 628), (631, 634, 630), (633, 634, 632), (638, 637, 601), (584, 639, 638), (642, 584, 656), (584, 643, 639), (640, 643, 584), (584, 645, 640), (648, 584, 641), (644, 649, 646), (650, 644, 647), (654, 644, 650), (658, 656, 657), (588, 663, 662), (669, 667, 588), (677, 588, 675), (678, 674, 676), (684, 607, 604), (687, 607, 684), (691, 688, 686), (692, 588, 690), (694, 690, 688), (697, 588, 692), (699, 672, 695), (555, 700, 609), (608, 700, 555), (589, 704, 702), (589, 705, 704), (589, 707, 706), (589, 709, 708), (589, 711, 710), (589, 713, 712), (717, 716, 611), (719, 589, 716), (723, 589, 721), (727, 722, 723), (729, 589, 726), (589, 714, 713), (730, 589, 728), (725, 731, 715), (733, 589, 730), (725, 735, 731), (736, 737, 735), (738, 736, 725), (743, 634, 741), (634, 720, 718), (745, 743, 741), (746, 743, 745), (749, 747, 748), (752, 747, 749), (753, 747, 752), (756, 747, 753), (757, 747, 755), (759, 747, 757), (762, 758, 759), (671, 764, 763), (765, 766, 764), (767, 765, 588), (767, 768, 765), (588, 770, 767), (588, 771, 770), (773, 774, 772), (588, 775, 773), (588, 776, 775), (588, 777, 776), (588, 781, 779), (784, 588, 778), (782, 785, 781), (786, 787, 782), (789, 788, 786), (792, 588, 790), (794, 793, 792), (796, 795, 793), (797, 588, 795), (800, 588, 797), (802, 588, 799), (804, 803, 801), (805, 588, 803), (761, 807, 758), (809, 808, 761), (809, 810, 812), (9, 8, 7), (37, 36, 35), (48, 46, 51), (49, 46, 48), (52, 50, 49), (78, 75, 74), (100, 96, 98), (271, 161, 165), (357, 352, 358), (422, 420, 421), (495, 492, 435), (497, 495, 435), (497, 496, 495), (499, 492, 495), (572, 571, 570), (655, 653, 652), (2, 5, 1), (16, 12, 8), (18, 17, 13), (19, 15, 12), (17, 19, 16), (15, 20, 14), (26, 25, 23), (28, 27, 24), (25, 28, 24), (29, 31, 30), (31, 39, 38), (39, 43, 42), (50, 40, 37), (43, 45, 42), (43, 46, 45), (46, 54, 47), (49, 50, 54), (53, 50, 52), (50, 56, 54), (58, 62, 61), (62, 63, 64), (65, 50, 41), (65, 68, 50), (62, 70, 67), (68, 71, 50), (72, 73, 50), (62, 77, 70), (75, 78, 50), (81, 86, 85), (80, 88, 83), (87, 91, 86), (90, 95, 94), (86, 95, 90), (92, 100, 91), (92, 96, 100), (80, 97, 88), (103, 101, 100), (103, 106, 101), (108, 105, 106), (104, 109, 62), (107, 110, 109), (103, 109, 108), (5, 0, 4), (111, 113, 5), (5, 80, 0), (97, 5, 113), (114, 115, 97), (116, 117, 97), (122, 121, 119), (123, 122, 119), (120, 124, 123), (121, 126, 125), (128, 133, 130), (133, 132, 130), (133, 131, 132), (133, 135, 131), (138, 136, 137), (139, 138, 134), (138, 141, 136), (138, 140, 141), (138, 143, 140), (138, 145, 143), (138, 144, 145), (138, 146, 144), (147, 150, 148), (187, 153, 151), (187, 154, 153), (183, 159, 156), (183, 163, 158), (163, 167, 162), (169, 171, 168), (176, 175, 172), (177, 176, 172), (175, 179, 174), (180, 176, 177), (183, 182, 178), (176, 183, 175), (183, 185, 181), (183, 187, 185), (19, 193, 20), (19, 194, 193), (19, 197, 194), (197, 199, 196), (19, 192, 189), (22, 19, 18), (22, 201, 19), (202, 203, 201), (204, 205, 19), (205, 207, 19), (208, 19, 207), (208, 209, 19), (209, 210, 19), (211, 215, 214), (217, 214, 215), (217, 19, 214), (50, 219, 56), (222, 221, 219), (220, 222, 50), (220, 223, 222), (213, 224, 212), (225, 227, 217), (220, 230, 226), (220, 217, 230), (77, 232, 76), (240, 77, 62), (109, 240, 62), (77, 233, 232), (236, 220, 50), (234, 236, 50), (240, 237, 235), (238, 240, 220), (239, 240, 238), (103, 240, 109), (125, 103, 97), (126, 241, 125), (241, 242, 125), (242, 243, 125), (243, 245, 125), (248, 249, 247), (252, 253, 103), (138, 261, 258), (138, 262, 261), (262, 265, 263), (138, 268, 266), (259, 270, 138), (259, 257, 270), (164, 138, 160), (161, 271, 164), (167, 272, 166), (183, 138, 271), (275, 278, 274), (277, 279, 276), (280, 282, 279), (285, 284, 281), (19, 285, 278), (285, 283, 284), (19, 275, 192), (217, 285, 19), (220, 285, 217), (256, 286, 103), (288, 289, 103), (289, 290, 103), (292, 291, 103), (290, 292, 103), (138, 296, 262), (296, 298, 297), (296, 299, 298), (301, 300, 296), (301, 302, 300), (301, 305, 302), (307, 309, 306), (301, 311, 309), (301, 312, 311), (220, 313, 285), (315, 314, 103), (314, 316, 103), (295, 317, 103), (318, 315, 317), (319, 314, 315), (312, 327, 325), (301, 329, 327), (301, 328, 329), (334, 322, 332), (334, 323, 322), (335, 324, 323), (285, 301, 183), (336, 313, 103), (316, 336, 103), (337, 336, 316), (339, 338, 316), (343, 341, 337), (320, 316, 314), (349, 339, 316), (324, 351, 350), (353, 351, 324), (335, 353, 324), (351, 353, 352), (334, 356, 355), (353, 358, 352), (356, 360, 359), (356, 362, 361), (356, 364, 363), (356, 366, 364), (356, 368, 367), (365, 369, 356), (371, 368, 356), (372, 371, 356), (369, 372, 356), (371, 373, 368), (371, 375, 374), (376, 375, 371), (378, 377, 374), (301, 365, 356), (301, 379, 365), (301, 381, 380), (285, 382, 301), (285, 384, 383), (388, 389, 386), (386, 391, 390), (386, 393, 392), (391, 395, 390), (391, 396, 394), (386, 397, 396), (398, 397, 386), (399, 398, 386), (400, 399, 386), (386, 402, 401), (386, 455, 402), (389, 456, 386), (404, 403, 336), (405, 404, 336), (406, 405, 336), (403, 407, 336), (408, 410, 407), (409, 411, 410), (412, 336, 407), (414, 336, 412), (415, 414, 412), (417, 416, 336), (418, 387, 416), (422, 424, 423), (425, 427, 423), (588, 428, 427), (432, 434, 433), (588, 425, 434), (437, 436, 313), (441, 440, 436), (443, 442, 441), (450, 449, 313), (451, 313, 449), (457, 313, 390), (386, 456, 455), (460, 459, 397), (462, 437, 313), (463, 462, 457), (456, 464, 461), (467, 469, 466), (467, 470, 469), (588, 473, 430), (588, 472, 473), (588, 477, 475), (477, 478, 476), (588, 478, 477), (478, 481, 479), (481, 483, 480), (588, 481, 478), (588, 484, 482), (486, 285, 485), (486, 487, 285), (435, 492, 313), (488, 489, 285), (489, 493, 285), (313, 494, 491), (498, 494, 313), (494, 498, 501), (502, 498, 492), (497, 500, 503), (451, 504, 313), (504, 435, 313), (509, 508, 507), (512, 511, 435), (514, 513, 435), (515, 435, 513), (518, 500, 435), (522, 525, 524), (524, 528, 523), (525, 529, 524), (529, 528, 524), (528, 536, 532), (528, 537, 536), (533, 537, 531), (535, 538, 534), (538, 537, 534), (539, 540, 537), (537, 542, 536), (541, 543, 540), (543, 537, 540), (537, 544, 542), (469, 546, 545), (471, 546, 469), (546, 549, 547), (548, 550, 543), (551, 552, 550), (557, 558, 285), (500, 562, 503), (564, 563, 498), (569, 568, 566), (568, 570, 563), (573, 572, 570), (575, 567, 500), (574, 576, 500), (578, 577, 575), (578, 579, 577), (581, 583, 582), (584, 583, 581), (584, 585, 583), (549, 587, 554), (285, 589, 555), (559, 589, 285), (591, 590, 559), (592, 559, 590), (593, 592, 590), (595, 597, 559), (596, 595, 559), (584, 599, 585), (584, 600, 599), (584, 601, 600), (602, 603, 584), (604, 588, 555), (605, 604, 555), (604, 607, 588), (555, 609, 606), (702, 701, 608), (589, 702, 555), (559, 610, 589), (613, 610, 559), (610, 611, 589), (612, 611, 610), (614, 613, 559), (615, 614, 597), (617, 610, 613), (618, 619, 611), (620, 621, 619), (623, 624, 611), (625, 626, 611), (627, 628, 626), (629, 630, 634), (631, 632, 634), (601, 636, 635), (584, 638, 601), (601, 637, 636), (642, 641, 584), (584, 646, 645), (644, 646, 584), (647, 644, 584), (648, 647, 584), (644, 652, 651), (654, 652, 644), (654, 655, 652), (657, 656, 584), (603, 657, 584), (588, 659, 602), (588, 660, 659), (588, 662, 660), (661, 642, 656), (588, 664, 663), (665, 588, 666), (588, 665, 664), (667, 666, 588), (667, 669, 668), (588, 670, 669), (588, 671, 670), (675, 588, 672), (673, 675, 672), (676, 674, 588), (677, 676, 588), (680, 679, 674), (681, 588, 674), (679, 681, 674), (682, 681, 679), (683, 588, 681), (685, 684, 604), (607, 686, 588), (686, 688, 588), (689, 686, 607), (688, 690, 588), (693, 692, 690), (696, 695, 588), (697, 696, 588), (698, 697, 692), (695, 672, 588), (702, 704, 703), (589, 706, 705), (589, 708, 707), (589, 710, 709), (589, 712, 711), (716, 589, 611), (611, 718, 717), (719, 721, 589), (723, 722, 589), (724, 723, 721), (722, 726, 589), (729, 728, 589), (589, 715, 714), (725, 715, 589), (732, 725, 589), (733, 732, 589), (731, 735, 734), (725, 736, 735), (736, 739, 737), (740, 739, 736), (633, 741, 634), (611, 634, 718), (742, 744, 741), (744, 745, 741), (743, 750, 634), (747, 750, 743), (748, 747, 743), (747, 751, 750), (751, 747, 754), (756, 755, 747), (747, 758, 754), (759, 758, 747), (762, 761, 758), (760, 762, 759), (671, 765, 764), (588, 765, 671), (767, 770, 769), (588, 772, 771), (588, 773, 772), (588, 779, 777), (779, 781, 780), (588, 782, 781), (783, 782, 588), (784, 783, 588), (783, 786, 782), (786, 788, 787), (791, 790, 588), (683, 791, 588), (792, 793, 588), (793, 795, 588), (798, 797, 795), (800, 799, 588), (802, 801, 588), (801, 803, 588), (805, 778, 588), (806, 805, 803), (761, 808, 807), (809, 812, 808)])
me_mesh.update()

# ---- objects
ob_mycurve = bpy.data.objects.new('myCurve', me_mesh)

# ---- transforms, parenting, visibility, modifiers, constraints
ob_mycurve.location = (0.0, 0.0, 0.0)
_m = ob_mycurve.modifiers.new('Auto Smooth', 'NODES')
_m.node_group = ng_auto_smooth
_gi = [s.identifier for s in ng_auto_smooth.interface.items_tree if s.item_type == 'SOCKET' and s.in_out == 'INPUT']
_m[_gi[1]] = 3.142  # Angle

# ---- collection membership
scene.collection.objects.link(ob_mycurve)

# ---- scene / render settings (as saved in the file)
scene.frame_start = 1; scene.frame_end = 250; scene.frame_set(1)
scene.render.engine = 'BLENDER_EEVEE_NEXT'
scene.cycles.sampling_pattern = 'TABULATED_SOBOL'
scene.cycles.use_light_tree = False
scene.view_settings.view_transform = 'Filmic'
bpy.context.view_layer.update()

# ---- added for rendering (the .blend has no active camera and no usable light): camera, sun
cam_auto = bpy.data.cameras.new('AutoCamera')
cam_auto.lens = 50.0
cam_auto.sensor_width = 36.0
cam_auto.clip_end = 1000.0
ob_auto_camera = bpy.data.objects.new('AutoCamera', cam_auto)
scene.collection.objects.link(ob_auto_camera)
ob_auto_camera.location = (26.2399, 37.8554, 4.24176)
ob_auto_camera.rotation_euler = (1.09748, -7.21219e-08, 0.694738)
scene.camera = ob_auto_camera
light_auto_sun = bpy.data.lights.new('AutoSun', 'SUN')
light_auto_sun.energy = 3.0
light_auto_sun.angle = 0.0523599
ob_auto_sun = bpy.data.objects.new('AutoSun', light_auto_sun)
scene.collection.objects.link(ob_auto_sun)
ob_auto_sun.rotation_euler = (0.872665, 0.174533, 0.523599)
bpy.context.view_layer.update()

